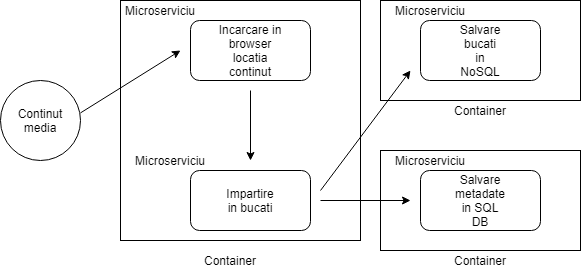

The diagram above was exported from draw.io. Its source (the exported page's mxGraphModel, read from the mxfile embedded in the PNG):
<mxGraphModel dx="1038" dy="531" grid="1" gridSize="10" guides="1" tooltips="1" connect="1" arrows="1" fold="1" page="1" pageScale="1" pageWidth="827" pageHeight="1169" math="0" shadow="0">
  <root>
    <mxCell id="0" />
    <mxCell id="1" parent="0" />
    <mxCell id="QGzMq96c9vPZP4rLfzGE-3" value="" style="rounded=0;whiteSpace=wrap;html=1;" vertex="1" parent="1">
      <mxGeometry x="450" y="220" width="200" height="100" as="geometry" />
    </mxCell>
    <mxCell id="QGzMq96c9vPZP4rLfzGE-2" value="" style="rounded=0;whiteSpace=wrap;html=1;" vertex="1" parent="1">
      <mxGeometry x="450" y="70" width="200" height="100" as="geometry" />
    </mxCell>
    <mxCell id="kXVtCUEakvSvrrXfJgnZ-27" value="" style="whiteSpace=wrap;html=1;aspect=fixed;" parent="1" vertex="1">
      <mxGeometry x="190" y="70" width="240" height="240" as="geometry" />
    </mxCell>
    <mxCell id="kXVtCUEakvSvrrXfJgnZ-1" value="" style="ellipse;whiteSpace=wrap;html=1;aspect=fixed;" parent="1" vertex="1">
      <mxGeometry x="70" y="150" width="80" height="80" as="geometry" />
    </mxCell>
    <mxCell id="kXVtCUEakvSvrrXfJgnZ-4" value="" style="rounded=1;whiteSpace=wrap;html=1;" parent="1" vertex="1">
      <mxGeometry x="490" y="240" width="120" height="60" as="geometry" />
    </mxCell>
    <mxCell id="kXVtCUEakvSvrrXfJgnZ-5" value="" style="rounded=1;whiteSpace=wrap;html=1;" parent="1" vertex="1">
      <mxGeometry x="490" y="90" width="120" height="60" as="geometry" />
    </mxCell>
    <mxCell id="kXVtCUEakvSvrrXfJgnZ-6" value="" style="rounded=1;whiteSpace=wrap;html=1;" parent="1" vertex="1">
      <mxGeometry x="260" y="240" width="120" height="60" as="geometry" />
    </mxCell>
    <mxCell id="kXVtCUEakvSvrrXfJgnZ-7" value="" style="rounded=1;whiteSpace=wrap;html=1;" parent="1" vertex="1">
      <mxGeometry x="260" y="90" width="120" height="60" as="geometry" />
    </mxCell>
    <mxCell id="kXVtCUEakvSvrrXfJgnZ-8" value="Salvare metadate in SQL DB" style="text;html=1;strokeColor=none;fillColor=none;align=center;verticalAlign=middle;whiteSpace=wrap;rounded=0;" parent="1" vertex="1">
      <mxGeometry x="530" y="260" width="40" height="20" as="geometry" />
    </mxCell>
    <mxCell id="kXVtCUEakvSvrrXfJgnZ-9" value="Salvare bucati in NoSQL" style="text;html=1;strokeColor=none;fillColor=none;align=center;verticalAlign=middle;whiteSpace=wrap;rounded=0;" parent="1" vertex="1">
      <mxGeometry x="530" y="110" width="40" height="20" as="geometry" />
    </mxCell>
    <mxCell id="kXVtCUEakvSvrrXfJgnZ-10" value="Impartire in bucati" style="text;html=1;strokeColor=none;fillColor=none;align=center;verticalAlign=middle;whiteSpace=wrap;rounded=0;" parent="1" vertex="1">
      <mxGeometry x="300" y="260" width="40" height="20" as="geometry" />
    </mxCell>
    <mxCell id="kXVtCUEakvSvrrXfJgnZ-11" value="Incarcare in browser locatia continut" style="text;html=1;strokeColor=none;fillColor=none;align=center;verticalAlign=middle;whiteSpace=wrap;rounded=0;" parent="1" vertex="1">
      <mxGeometry x="280" y="110" width="80" height="20" as="geometry" />
    </mxCell>
    <mxCell id="kXVtCUEakvSvrrXfJgnZ-12" value="Continut media" style="text;html=1;strokeColor=none;fillColor=none;align=center;verticalAlign=middle;whiteSpace=wrap;rounded=0;" parent="1" vertex="1">
      <mxGeometry x="90" y="180" width="40" height="20" as="geometry" />
    </mxCell>
    <mxCell id="kXVtCUEakvSvrrXfJgnZ-16" value="Microserviciu" style="text;html=1;strokeColor=none;fillColor=none;align=center;verticalAlign=middle;whiteSpace=wrap;rounded=0;" parent="1" vertex="1">
      <mxGeometry x="480" y="70" width="40" height="20" as="geometry" />
    </mxCell>
    <mxCell id="kXVtCUEakvSvrrXfJgnZ-17" value="Microserviciu" style="text;html=1;strokeColor=none;fillColor=none;align=center;verticalAlign=middle;whiteSpace=wrap;rounded=0;" parent="1" vertex="1">
      <mxGeometry x="480" y="220" width="40" height="20" as="geometry" />
    </mxCell>
    <mxCell id="kXVtCUEakvSvrrXfJgnZ-18" value="Microserviciu" style="text;html=1;strokeColor=none;fillColor=none;align=center;verticalAlign=middle;whiteSpace=wrap;rounded=0;" parent="1" vertex="1">
      <mxGeometry x="220" y="220" width="40" height="20" as="geometry" />
    </mxCell>
    <mxCell id="kXVtCUEakvSvrrXfJgnZ-19" value="Microserviciu" style="text;html=1;strokeColor=none;fillColor=none;align=center;verticalAlign=middle;whiteSpace=wrap;rounded=0;" parent="1" vertex="1">
      <mxGeometry x="210" y="70" width="40" height="20" as="geometry" />
    </mxCell>
    <mxCell id="kXVtCUEakvSvrrXfJgnZ-22" value="" style="endArrow=classic;html=1;exitX=1;exitY=0.405;exitDx=0;exitDy=0;exitPerimeter=0;" parent="1" source="kXVtCUEakvSvrrXfJgnZ-1" edge="1">
      <mxGeometry width="50" height="50" relative="1" as="geometry">
        <mxPoint x="170" y="170" as="sourcePoint" />
        <mxPoint x="250" y="120" as="targetPoint" />
      </mxGeometry>
    </mxCell>
    <mxCell id="kXVtCUEakvSvrrXfJgnZ-23" value="" style="endArrow=classic;html=1;" parent="1" edge="1">
      <mxGeometry width="50" height="50" relative="1" as="geometry">
        <mxPoint x="320" y="160" as="sourcePoint" />
        <mxPoint x="320" y="230" as="targetPoint" />
      </mxGeometry>
    </mxCell>
    <mxCell id="kXVtCUEakvSvrrXfJgnZ-24" value="" style="endArrow=classic;html=1;" parent="1" edge="1">
      <mxGeometry width="50" height="50" relative="1" as="geometry">
        <mxPoint x="390" y="260" as="sourcePoint" />
        <mxPoint x="480" y="140" as="targetPoint" />
      </mxGeometry>
    </mxCell>
    <mxCell id="kXVtCUEakvSvrrXfJgnZ-25" value="" style="endArrow=classic;html=1;" parent="1" edge="1">
      <mxGeometry width="50" height="50" relative="1" as="geometry">
        <mxPoint x="390" y="270" as="sourcePoint" />
        <mxPoint x="480" y="270" as="targetPoint" />
      </mxGeometry>
    </mxCell>
    <mxCell id="kXVtCUEakvSvrrXfJgnZ-29" value="Container" style="text;html=1;strokeColor=none;fillColor=none;align=center;verticalAlign=middle;whiteSpace=wrap;rounded=0;" parent="1" vertex="1">
      <mxGeometry x="280" y="320" width="40" height="20" as="geometry" />
    </mxCell>
    <mxCell id="QGzMq96c9vPZP4rLfzGE-4" value="Container" style="text;html=1;strokeColor=none;fillColor=none;align=center;verticalAlign=middle;whiteSpace=wrap;rounded=0;" vertex="1" parent="1">
      <mxGeometry x="530" y="170" width="40" height="20" as="geometry" />
    </mxCell>
    <mxCell id="QGzMq96c9vPZP4rLfzGE-5" value="Container" style="text;html=1;strokeColor=none;fillColor=none;align=center;verticalAlign=middle;whiteSpace=wrap;rounded=0;" vertex="1" parent="1">
      <mxGeometry x="530" y="320" width="40" height="20" as="geometry" />
    </mxCell>
  </root>
</mxGraphModel>